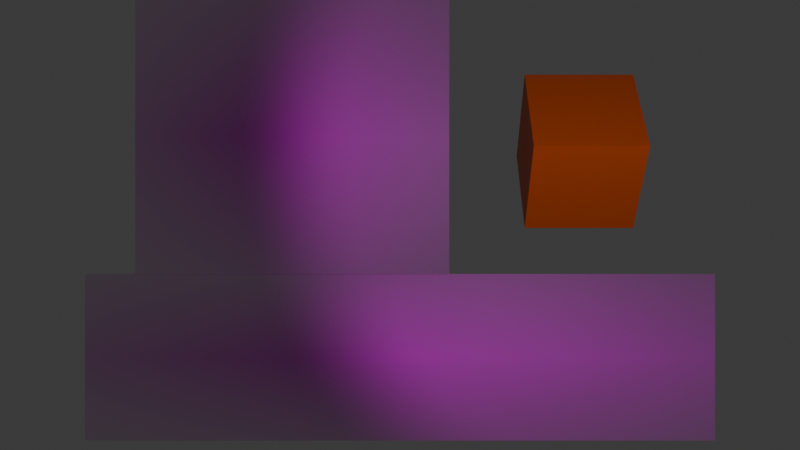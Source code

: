 # Source: model.blend  (saved by Blender 4.3.34; exported with 4.5.12 LTS)
import bpy
from mathutils import Matrix  # noqa: F401  (used for matrix-valued properties, if any)

bpy.ops.wm.read_factory_settings(use_empty=True)
scene = bpy.context.scene
scene.name = 'Scene'

# ---- collections
col_collection = bpy.data.collections.new('Collection'); scene.collection.children.link(col_collection)

# ---- images (referenced by path relative to the original .blend; pixels are not part of the script)
import os
ASSET_DIR = os.environ.get("B2B_ASSET_DIR", "")  # directory of the original .blend (textures are referenced by path, not embedded)
HERE = os.path.dirname(os.path.abspath(__file__))  # packed textures are extracted next to this script under _unpacked/

def load_image(name, relpath, width, height, colorspace="sRGB"):
    """Load a texture the original file referenced (path relative to the .blend, or extracted next to this script)."""
    p = next((c for c in (os.path.join(HERE, relpath), os.path.join(ASSET_DIR, relpath)) if relpath and os.path.exists(c)), "")
    if p:
        img = bpy.data.images.load(p, check_existing=True)
        img.name = name
    else:  # same state as the original file: an image datablock whose file is absent (Cycles renders it pink)
        img = bpy.data.images.new(name, width, height)
        img.source = "FILE"
        img.filepath = "//" + (relpath or name)
    img.colorspace_settings.name = colorspace
    return img
img_ravvenimage_png = load_image('ravvenImage.png', 'ravvenImage.png', 1024, 1024, 'sRGB')
img_ravventext_png = load_image('ravvenText.png', 'ravvenText.png', 1024, 1024, 'sRGB')

# ---- materials (node trees are filled in below, after node groups)
mat_material = bpy.data.materials.new('Material')
mat_material_001 = bpy.data.materials.new('Material.001')
mat_ravvenimage = bpy.data.materials.new('ravvenImage')
mat_ravventext = bpy.data.materials.new('ravvenText')

# ---- material node trees
mat_material.use_nodes = True; mat_material.node_tree.nodes.clear()
_N = mat_material.node_tree.nodes; _L = mat_material.node_tree.links
n0 = _N.new('ShaderNodeBsdfPrincipled'); n0.name = 'Principled BSDF'; n0.location = (10, 300)
n0.inputs[0].default_value = (0.1587, 0.8002, 0.1423, 1.0)
n1 = _N.new('ShaderNodeOutputMaterial'); n1.name = 'Material Output'; n1.location = (300, 300)
_L.new(n0.outputs[0], n1.inputs[0])
n1.is_active_output = True
mat_material_001.use_nodes = True; mat_material_001.node_tree.nodes.clear()
_N = mat_material_001.node_tree.nodes; _L = mat_material_001.node_tree.links
n0 = _N.new('ShaderNodeBsdfPrincipled'); n0.name = 'Principled BSDF'; n0.location = (10, 300)
n0.inputs[0].default_value = (0.801, 0.1039, 0.003519, 1.0)
n1 = _N.new('ShaderNodeOutputMaterial'); n1.name = 'Material Output'; n1.location = (300, 300)
_L.new(n0.outputs[0], n1.inputs[0])
n1.is_active_output = True
mat_ravvenimage.use_nodes = True; mat_ravvenimage.node_tree.nodes.clear()
_N = mat_ravvenimage.node_tree.nodes; _L = mat_ravvenimage.node_tree.links
n0 = _N.new('ShaderNodeOutputMaterial'); n0.name = 'Material Output'; n0.location = (300, 300)
n1 = _N.new('ShaderNodeTexImage'); n1.name = 'Image Texture'; n1.location = (-200, 300)
n1.image = img_ravvenimage_png
n1.extension = 'CLIP'
n2 = _N.new('ShaderNodeBsdfPrincipled'); n2.name = 'Principled BSDF'; n2.location = (0, 300)
_L.new(n1.outputs[0], n2.inputs[0])
_L.new(n1.outputs[1], n2.inputs[4])
_L.new(n2.outputs[0], n0.inputs[0])
n0.is_active_output = True
mat_ravventext.use_nodes = True; mat_ravventext.node_tree.nodes.clear()
_N = mat_ravventext.node_tree.nodes; _L = mat_ravventext.node_tree.links
n0 = _N.new('ShaderNodeOutputMaterial'); n0.name = 'Material Output'; n0.location = (300, 300)
n1 = _N.new('ShaderNodeTexImage'); n1.name = 'Image Texture'; n1.location = (-200, 300)
n1.image = img_ravventext_png
n1.extension = 'CLIP'
n2 = _N.new('ShaderNodeBsdfPrincipled'); n2.name = 'Principled BSDF'; n2.location = (0, 300)
_L.new(n1.outputs[0], n2.inputs[0])
_L.new(n1.outputs[1], n2.inputs[4])
_L.new(n2.outputs[0], n0.inputs[0])
n0.is_active_output = True

# ---- world
world_world = bpy.data.worlds.new('World'); scene.world = world_world
world_world.use_nodes = True; world_world.node_tree.nodes.clear()
_N = world_world.node_tree.nodes; _L = world_world.node_tree.links
n0 = _N.new('ShaderNodeOutputWorld'); n0.name = 'World Output'; n0.location = (300, 300)
n1 = _N.new('ShaderNodeBackground'); n1.name = 'Background'; n1.location = (10, 300)
n1.inputs[0].default_value = (0.05088, 0.05088, 0.05088, 1.0)
_L.new(n1.outputs[0], n0.inputs[0])
n0.is_active_output = True
world_world.color = (0.05088, 0.05088, 0.05088)
world_world.sun_shadow_jitter_overblur = 0.0

# ---- cameras
cam_camera = bpy.data.cameras.new('Camera')
cam_camera.clip_end = 100.0
cam_camera.ortho_scale = 7.314

# ---- lights
light_light = bpy.data.lights.new('Light', 'SPOT')
light_light.energy = 350.0
light_light.spot_blend = 0.4379
light_light.spot_size = 1.351
light_light_001 = bpy.data.lights.new('Light.001', 'SPOT')
light_light_001.energy = 300.0
light_light_001.spot_blend = 0.4379
light_light_001.spot_size = 1.351

# ---- meshes
me_cube = bpy.data.meshes.new('Cube')
me_cube.from_pydata([(-1.0, -1.0, -1.0), (-1.0, -1.0, 1.0), (-1.0, 1.0, -1.0), (-1.0, 1.0, 1.0), (1.0, -1.0, -1.0), (1.0, -1.0, 1.0), (1.0, 1.0, -1.0), (1.0, 1.0, 1.0)], [], [(0, 1, 3, 2), (2, 3, 7, 6), (6, 7, 5, 4), (4, 5, 1, 0), (2, 6, 4, 0), (7, 3, 1, 5)])
_uv = me_cube.uv_layers.new(name='UVMap')
_uv.uv.foreach_set('vector', [0.375, 0.0, 0.625, 0.0, 0.625, 0.25, 0.375, 0.25, 0.375, 0.25, 0.625, 0.25, 0.625, 0.5, 0.375, 0.5, 0.375, 0.5, 0.625, 0.5, 0.625, 0.75, 0.375, 0.75, 0.375, 0.75, 0.625, 0.75, 0.625, 1.0, 0.375, 1.0, 0.125, 0.5, 0.375, 0.5, 0.375, 0.75, 0.125, 0.75, 0.625, 0.5, 0.875, 0.5, 0.875, 0.75, 0.625, 0.75])
me_cube.materials.append(mat_material)
me_cube.update()
me_cube_001 = bpy.data.meshes.new('Cube.001')
me_cube_001.from_pydata([(-1.0, -1.0, -1.0), (-1.0, -1.0, 1.0), (-1.0, 1.0, -1.0), (-1.0, 1.0, 1.0), (1.0, -1.0, -1.0), (1.0, -1.0, 1.0), (1.0, 1.0, -1.0), (1.0, 1.0, 1.0)], [], [(0, 1, 3, 2), (2, 3, 7, 6), (6, 7, 5, 4), (4, 5, 1, 0), (2, 6, 4, 0), (7, 3, 1, 5)])
_uv = me_cube_001.uv_layers.new(name='UVMap')
_uv.uv.foreach_set('vector', [0.375, 0.0, 0.625, 0.0, 0.625, 0.25, 0.375, 0.25, 0.375, 0.25, 0.625, 0.25, 0.625, 0.5, 0.375, 0.5, 0.375, 0.5, 0.625, 0.5, 0.625, 0.75, 0.375, 0.75, 0.375, 0.75, 0.625, 0.75, 0.625, 1.0, 0.375, 1.0, 0.125, 0.5, 0.375, 0.5, 0.375, 0.75, 0.125, 0.75, 0.625, 0.5, 0.875, 0.5, 0.875, 0.75, 0.625, 0.75])
me_cube_001.materials.append(mat_material_001)
me_cube_001.update()
me_ravvenimage = bpy.data.meshes.new('ravvenImage')
me_ravvenimage.from_pydata([(-0.5652, -0.5, 0.0), (0.5652, -0.5, 0.0), (-0.5652, 0.5, 0.0), (0.5652, 0.5, 0.0)], [], [(0, 1, 3, 2)])
_uv = me_ravvenimage.uv_layers.new(name='UVMap')
_uv.uv.foreach_set('vector', [0.0, 0.0, 1.0, 0.0, 1.0, 1.0, 0.0, 1.0])
me_ravvenimage.materials.append(mat_ravvenimage)
me_ravvenimage.update()
me_ravventext = bpy.data.meshes.new('ravvenText')
me_ravventext.from_pydata([(-1.89, -0.5, 0.0), (1.89, -0.5, 0.0), (-1.89, 0.5, 0.0), (1.89, 0.5, 0.0)], [], [(0, 1, 3, 2)])
_uv = me_ravventext.uv_layers.new(name='UVMap')
_uv.uv.foreach_set('vector', [0.0, 0.0, 1.0, 0.0, 1.0, 1.0, 0.0, 1.0])
me_ravventext.materials.append(mat_ravventext)
me_ravventext.update()

# ---- objects
ob_light1 = bpy.data.objects.new('Light1', light_light)
ob_camera = bpy.data.objects.new('Camera', cam_camera)
ob_cube_001 = bpy.data.objects.new('Cube.001', me_cube)
ob_light2 = bpy.data.objects.new('Light2', light_light_001)
ob_cube = bpy.data.objects.new('Cube', me_cube_001)
ob_ravvenimage = bpy.data.objects.new('ravvenImage', me_ravvenimage)
ob_ravventext = bpy.data.objects.new('ravvenText', me_ravventext)

# ---- transforms, parenting, visibility, modifiers, constraints
ob_light1.location = (-2.534, 0.3839, 5.411)
ob_light1.rotation_euler = (-0.03655, 0.1878, 3.211)
ob_light1.lock_rotations_4d = False
ob_light1.empty_display_type = 'ARROWS'
ob_light1.color = (0.0, 0.0, 0.0, 0.0)
ob_light1.hide_render = True
ob_light1.lineart.crease_threshold = 0.0
ob_camera.location = (0.0, 0.0, 10.0)
ob_camera.lock_rotations_4d = False
ob_camera.empty_display_type = 'ARROWS'
ob_camera.color = (0.0, 0.0, 0.0, 0.0)
ob_camera.display_type = 'WIRE'
ob_camera.lineart.crease_threshold = 0.0
ob_cube_001.location = (0.0, 0.0, 0.0)
ob_cube_001.rotation_euler = (0.8727, 6.283, 0.0)
ob_cube_001.hide_render = True
ob_light2.location = (1.386, 0.3839, 5.411)
ob_light2.rotation_euler = (-0.03655, 0.1878, 3.211)
ob_light2.lock_rotations_4d = False
ob_light2.empty_display_type = 'ARROWS'
ob_light2.color = (0.0, 0.0, 0.0, 0.0)
ob_light2.lineart.crease_threshold = 0.0
ob_cube.location = (1.65, 0.68, -0.25)
ob_cube.rotation_euler = (0.7854, 6.283, 0.0)
ob_cube.scale = (0.5, 0.5, 0.5)
ob_ravvenimage.location = (-0.97, 0.8, 0.0)
ob_ravvenimage.scale = (2.5, 2.5, 2.5)
ob_ravventext.location = (0.0, -1.19, 0.0)
ob_ravventext.scale = (1.5, 1.5, 1.5)

# ---- collection membership
col_collection.objects.link(ob_light1)
col_collection.objects.link(ob_camera)
col_collection.objects.link(ob_cube_001)
col_collection.objects.link(ob_light2)
col_collection.objects.link(ob_cube)
col_collection.objects.link(ob_ravvenimage)
col_collection.objects.link(ob_ravventext)

# ---- scene / render settings (as saved in the file)
scene.camera = ob_camera
scene.frame_start = 1; scene.frame_end = 250; scene.frame_set(10)
scene.render.engine = 'BLENDER_EEVEE_NEXT'
bpy.context.view_layer.update()
